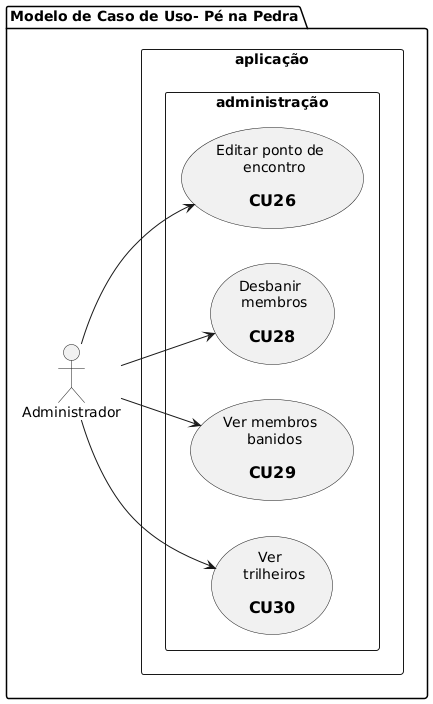

The diagram above was rendered by PlantUML. Its source (embedded in the PNG):
@startuml
left to right direction

  package "Modelo de Caso de Uso- Pé na Pedra" {
    
    :Administrador: as adm
    
    rectangle aplicação {
      rectangle administração {
        usecase uc26 as "Editar ponto de \n encontro\n 
          == CU26"
        usecase uc28 as "Desbanir \n membros\n 
          == CU28"
        usecase uc29 as "Ver membros \n banidos\n 
          == CU29"
        usecase uc30 as "Ver \n trilheiros\n 
          == CU30"
      }
    }
  }

  adm --> uc26
  adm --> uc28
  adm --> uc29
  adm --> uc30
@enduml